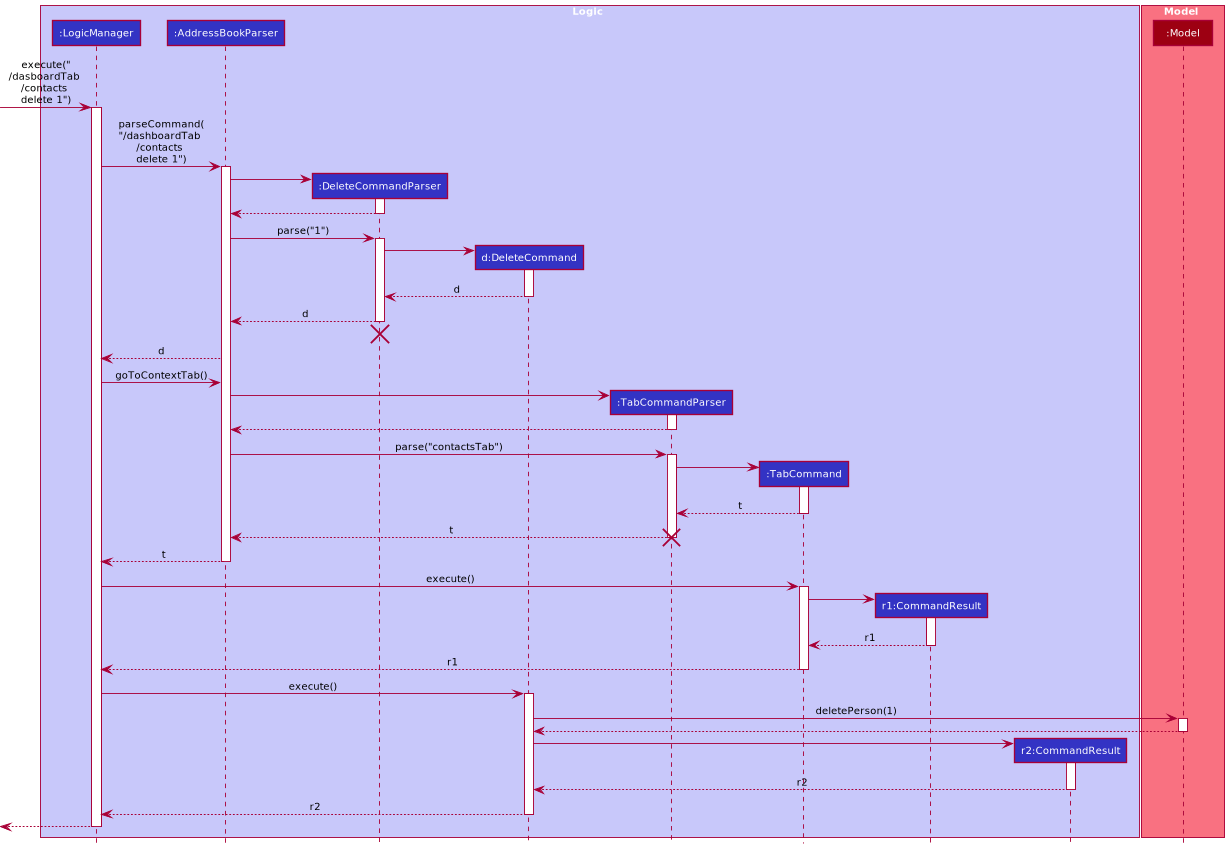

The diagram above was rendered by PlantUML. Its source (embedded in the PNG):
@startuml
!include style.puml

skinparam arrowFontSize 11
skinparam participantFontSize 11

box Logic LOGIC_COLOR_T1
participant ":LogicManager" as LogicManager LOGIC_COLOR
participant ":AddressBookParser" as AddressBookParser LOGIC_COLOR
participant ":DeleteCommandParser" as DeleteCommandParser LOGIC_COLOR
participant "d:DeleteCommand" as DeleteCommand LOGIC_COLOR
participant ":TabCommandParser" as TabCommandParser LOGIC_COLOR
participant ":TabCommand" as TabCommand LOGIC_COLOR
participant "r1:CommandResult" as CommandResult1 LOGIC_COLOR
participant "r2:CommandResult" as CommandResult2 LOGIC_COLOR
end box

box Model MODEL_COLOR_T1
participant ":Model" as Model MODEL_COLOR
end box

[-> LogicManager : execute("\n/dasboardTab \n/contacts \ndelete 1")
activate LogicManager

LogicManager -> AddressBookParser : parseCommand(\n"/dashboardTab \n/contacts \ndelete 1")
activate AddressBookParser

create DeleteCommandParser
AddressBookParser -> DeleteCommandParser
activate DeleteCommandParser

DeleteCommandParser --> AddressBookParser
deactivate DeleteCommandParser

AddressBookParser -> DeleteCommandParser : parse("1")
activate DeleteCommandParser

create DeleteCommand
DeleteCommandParser -> DeleteCommand
activate DeleteCommand

DeleteCommand --> DeleteCommandParser : d
deactivate DeleteCommand

DeleteCommandParser --> AddressBookParser : d
deactivate DeleteCommandParser
'Hidden arrow to position the destroy marker below the end of the activation bar.
DeleteCommandParser -[hidden]-> AddressBookParser
destroy DeleteCommandParser

AddressBookParser --> LogicManager : d
LogicManager -> AddressBookParser : goToContextTab()

create TabCommandParser
AddressBookParser -> TabCommandParser
activate TabCommandParser


TabCommandParser --> AddressBookParser
deactivate TabCommandParser

AddressBookParser -> TabCommandParser : parse("contactsTab")
activate TabCommandParser

create TabCommand
TabCommandParser ->TabCommand
activate TabCommand

TabCommand --> TabCommandParser : t
deactivate TabCommand

TabCommandParser --> AddressBookParser : t
deactivate TabCommandParser
destroy TabCommandParser

AddressBookParser --> LogicManager : t
deactivate AddressBookParser

LogicManager -> TabCommand : execute()
activate TabCommand

create CommandResult1
TabCommand -> CommandResult1
activate CommandResult1

CommandResult1 --> TabCommand: r1
deactivate CommandResult1

TabCommand --> LogicManager : r1
deactivate TabCommand

LogicManager -> DeleteCommand : execute()
activate DeleteCommand

DeleteCommand -> Model : deletePerson(1)
activate Model

Model --> DeleteCommand
deactivate Model

create CommandResult2
DeleteCommand -> CommandResult2
activate CommandResult2

CommandResult2 --> DeleteCommand : r2
deactivate CommandResult2

DeleteCommand --> LogicManager : r2
deactivate DeleteCommand

[<--LogicManager
deactivate LogicManager
@enduml